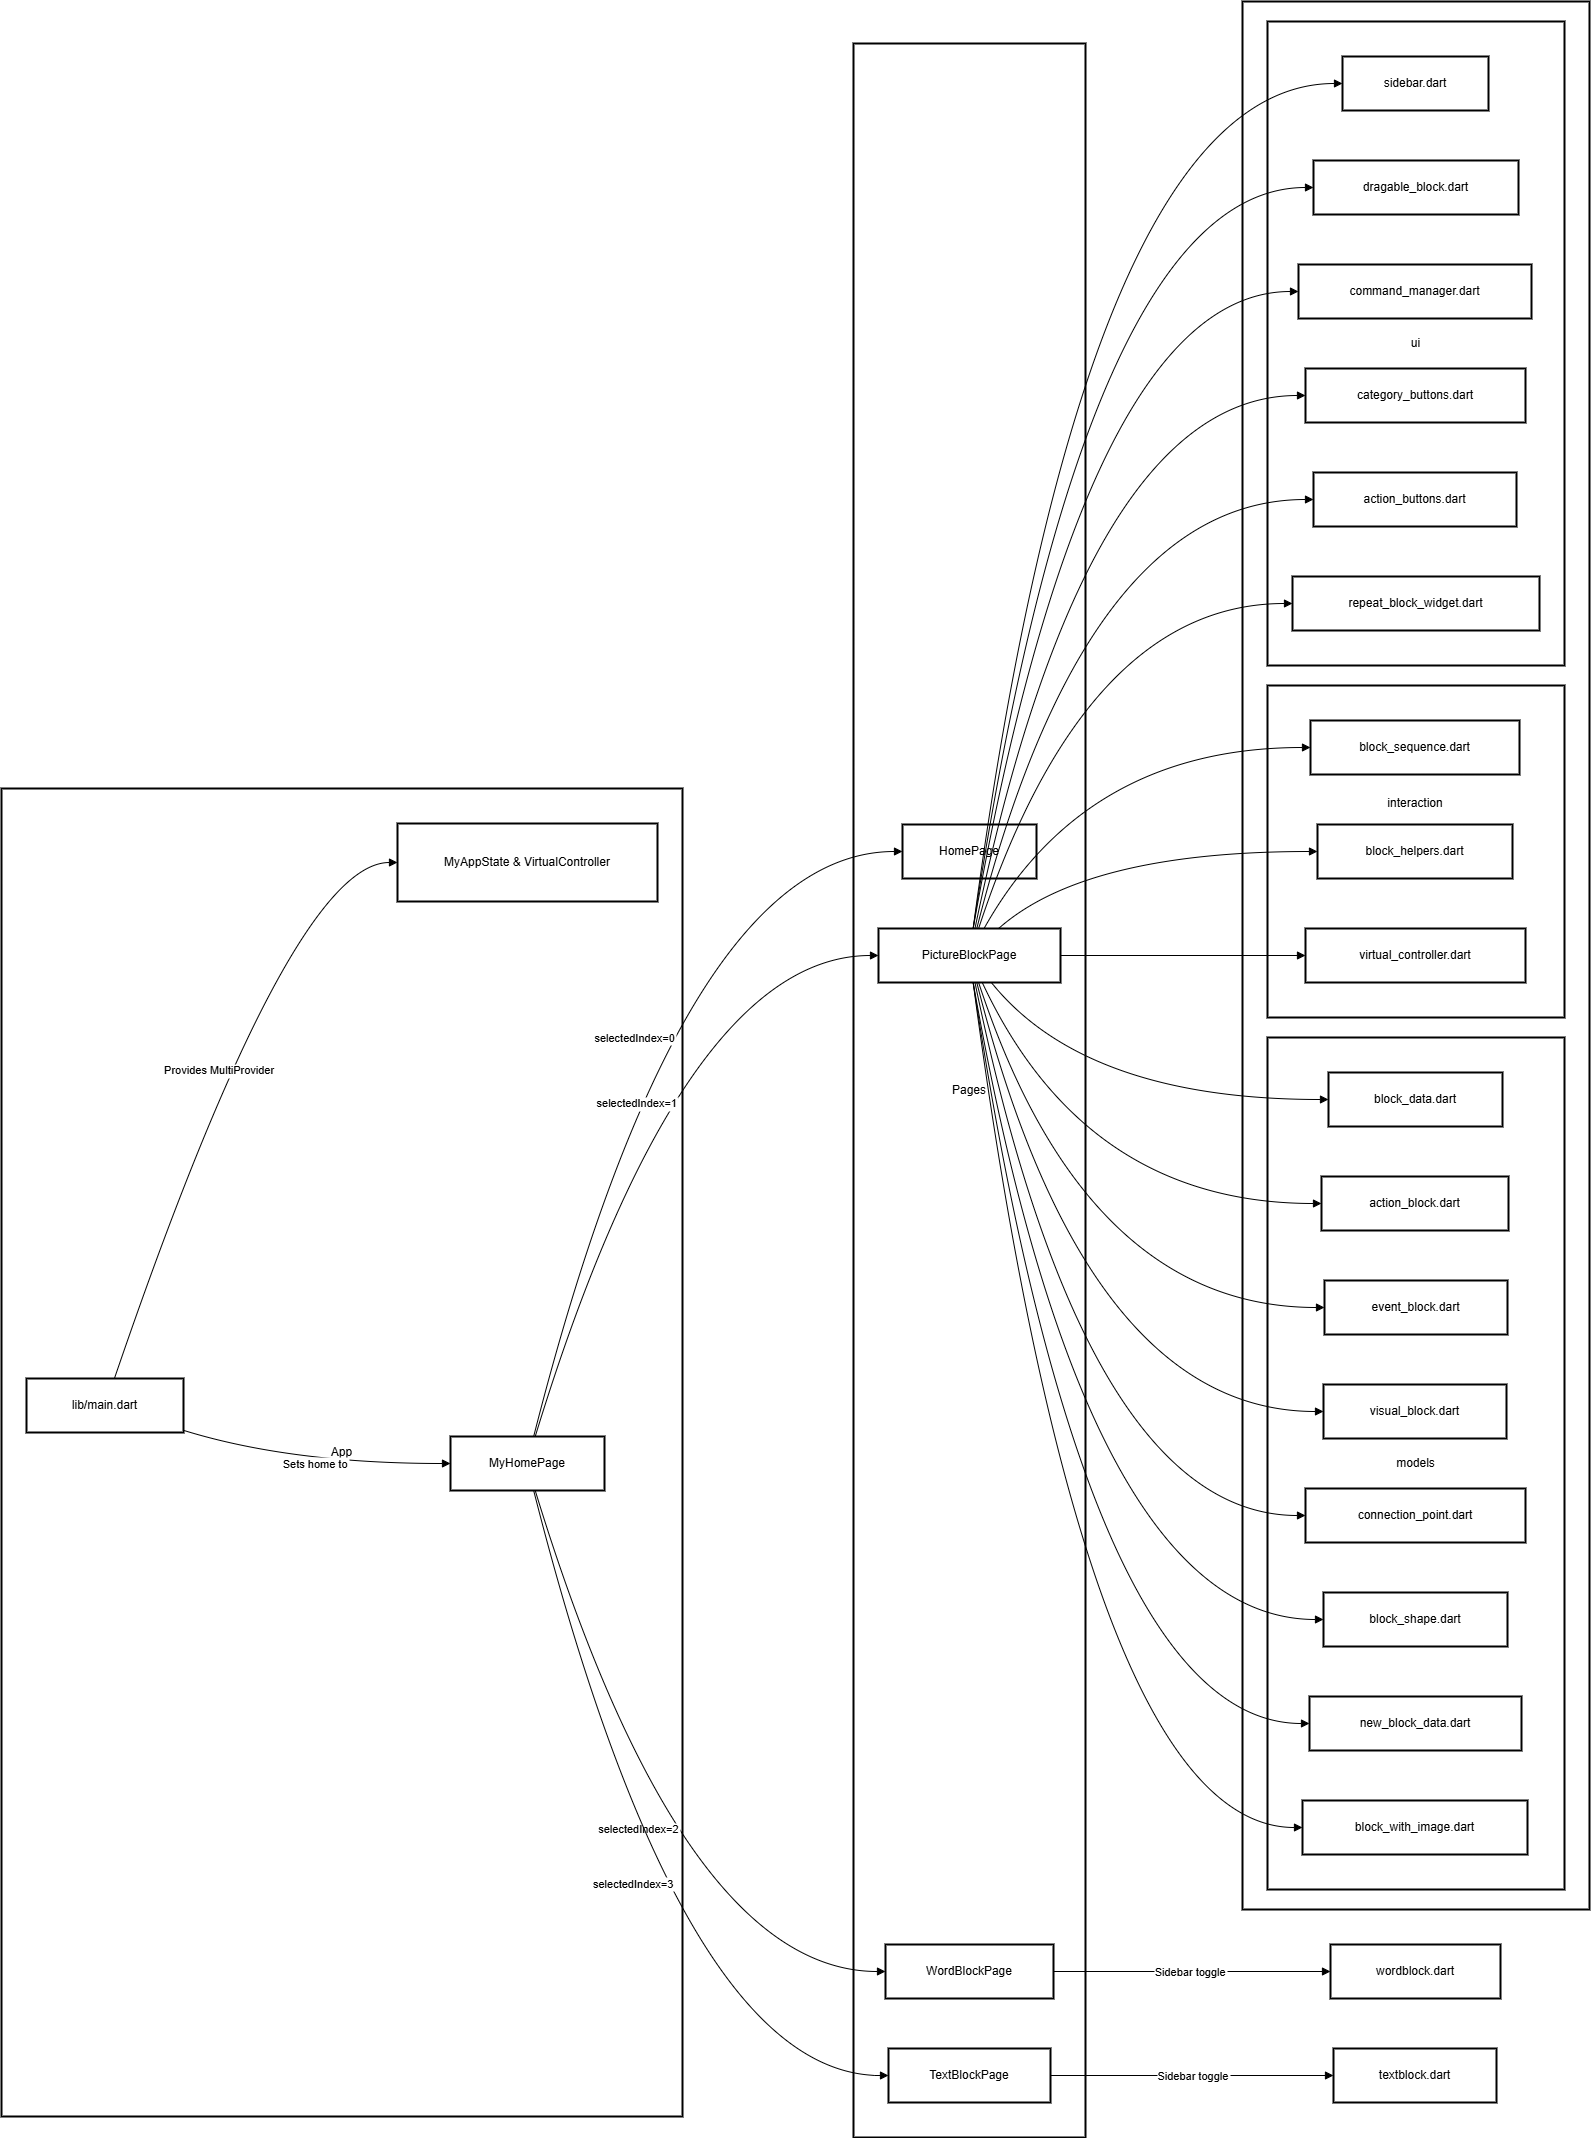

The diagram above was exported from draw.io. Its source (the exported page's mxGraphModel, read from the mxfile embedded in the PNG):
<mxGraphModel dx="2109" dy="1446" grid="1" gridSize="10" guides="1" tooltips="1" connect="1" arrows="1" fold="1" page="1" pageScale="1" pageWidth="827" pageHeight="1169" math="0" shadow="0">
  <root>
    <mxCell id="WIyWlLk6GJQsqaUBKTNV-0" />
    <mxCell id="WIyWlLk6GJQsqaUBKTNV-1" parent="WIyWlLk6GJQsqaUBKTNV-0" />
    <mxCell id="dIxXgRrkMO4GW7gD2hyI-0" value="lib/picture_block" style="whiteSpace=wrap;strokeWidth=2;" vertex="1" parent="WIyWlLk6GJQsqaUBKTNV-1">
      <mxGeometry x="1261" y="20" width="347" height="1908" as="geometry" />
    </mxCell>
    <mxCell id="dIxXgRrkMO4GW7gD2hyI-1" value="ui" style="whiteSpace=wrap;strokeWidth=2;" vertex="1" parent="WIyWlLk6GJQsqaUBKTNV-1">
      <mxGeometry x="1286" y="40" width="297" height="644" as="geometry" />
    </mxCell>
    <mxCell id="dIxXgRrkMO4GW7gD2hyI-2" value="interaction" style="whiteSpace=wrap;strokeWidth=2;" vertex="1" parent="WIyWlLk6GJQsqaUBKTNV-1">
      <mxGeometry x="1286" y="704" width="297" height="332" as="geometry" />
    </mxCell>
    <mxCell id="dIxXgRrkMO4GW7gD2hyI-3" value="models" style="whiteSpace=wrap;strokeWidth=2;" vertex="1" parent="WIyWlLk6GJQsqaUBKTNV-1">
      <mxGeometry x="1286" y="1056" width="297" height="852" as="geometry" />
    </mxCell>
    <mxCell id="dIxXgRrkMO4GW7gD2hyI-4" value="Pages" style="whiteSpace=wrap;strokeWidth=2;" vertex="1" parent="WIyWlLk6GJQsqaUBKTNV-1">
      <mxGeometry x="872" y="62" width="232" height="2094" as="geometry" />
    </mxCell>
    <mxCell id="dIxXgRrkMO4GW7gD2hyI-5" value="App" style="whiteSpace=wrap;strokeWidth=2;" vertex="1" parent="WIyWlLk6GJQsqaUBKTNV-1">
      <mxGeometry x="20" y="807" width="681" height="1328" as="geometry" />
    </mxCell>
    <mxCell id="dIxXgRrkMO4GW7gD2hyI-6" value="lib/main.dart" style="whiteSpace=wrap;strokeWidth=2;" vertex="1" parent="WIyWlLk6GJQsqaUBKTNV-1">
      <mxGeometry x="45" y="1397" width="157" height="54" as="geometry" />
    </mxCell>
    <mxCell id="dIxXgRrkMO4GW7gD2hyI-7" value="MyAppState &amp; VirtualController" style="whiteSpace=wrap;strokeWidth=2;" vertex="1" parent="WIyWlLk6GJQsqaUBKTNV-1">
      <mxGeometry x="416" y="842" width="260" height="78" as="geometry" />
    </mxCell>
    <mxCell id="dIxXgRrkMO4GW7gD2hyI-8" value="MyHomePage" style="whiteSpace=wrap;strokeWidth=2;" vertex="1" parent="WIyWlLk6GJQsqaUBKTNV-1">
      <mxGeometry x="469" y="1455" width="154" height="54" as="geometry" />
    </mxCell>
    <mxCell id="dIxXgRrkMO4GW7gD2hyI-9" value="HomePage" style="whiteSpace=wrap;strokeWidth=2;" vertex="1" parent="WIyWlLk6GJQsqaUBKTNV-1">
      <mxGeometry x="921" y="843" width="134" height="54" as="geometry" />
    </mxCell>
    <mxCell id="dIxXgRrkMO4GW7gD2hyI-10" value="PictureBlockPage" style="whiteSpace=wrap;strokeWidth=2;" vertex="1" parent="WIyWlLk6GJQsqaUBKTNV-1">
      <mxGeometry x="897" y="947" width="182" height="54" as="geometry" />
    </mxCell>
    <mxCell id="dIxXgRrkMO4GW7gD2hyI-11" value="WordBlockPage" style="whiteSpace=wrap;strokeWidth=2;" vertex="1" parent="WIyWlLk6GJQsqaUBKTNV-1">
      <mxGeometry x="904" y="1963" width="168" height="54" as="geometry" />
    </mxCell>
    <mxCell id="dIxXgRrkMO4GW7gD2hyI-12" value="TextBlockPage" style="whiteSpace=wrap;strokeWidth=2;" vertex="1" parent="WIyWlLk6GJQsqaUBKTNV-1">
      <mxGeometry x="907" y="2067" width="162" height="54" as="geometry" />
    </mxCell>
    <mxCell id="dIxXgRrkMO4GW7gD2hyI-13" value="block_data.dart" style="whiteSpace=wrap;strokeWidth=2;" vertex="1" parent="WIyWlLk6GJQsqaUBKTNV-1">
      <mxGeometry x="1347" y="1091" width="174" height="54" as="geometry" />
    </mxCell>
    <mxCell id="dIxXgRrkMO4GW7gD2hyI-14" value="action_block.dart" style="whiteSpace=wrap;strokeWidth=2;" vertex="1" parent="WIyWlLk6GJQsqaUBKTNV-1">
      <mxGeometry x="1340" y="1195" width="187" height="54" as="geometry" />
    </mxCell>
    <mxCell id="dIxXgRrkMO4GW7gD2hyI-15" value="event_block.dart" style="whiteSpace=wrap;strokeWidth=2;" vertex="1" parent="WIyWlLk6GJQsqaUBKTNV-1">
      <mxGeometry x="1343" y="1299" width="183" height="54" as="geometry" />
    </mxCell>
    <mxCell id="dIxXgRrkMO4GW7gD2hyI-16" value="visual_block.dart" style="whiteSpace=wrap;strokeWidth=2;" vertex="1" parent="WIyWlLk6GJQsqaUBKTNV-1">
      <mxGeometry x="1342" y="1403" width="183" height="54" as="geometry" />
    </mxCell>
    <mxCell id="dIxXgRrkMO4GW7gD2hyI-17" value="connection_point.dart" style="whiteSpace=wrap;strokeWidth=2;" vertex="1" parent="WIyWlLk6GJQsqaUBKTNV-1">
      <mxGeometry x="1324" y="1507" width="220" height="54" as="geometry" />
    </mxCell>
    <mxCell id="dIxXgRrkMO4GW7gD2hyI-18" value="block_shape.dart" style="whiteSpace=wrap;strokeWidth=2;" vertex="1" parent="WIyWlLk6GJQsqaUBKTNV-1">
      <mxGeometry x="1342" y="1611" width="184" height="54" as="geometry" />
    </mxCell>
    <mxCell id="dIxXgRrkMO4GW7gD2hyI-19" value="new_block_data.dart" style="whiteSpace=wrap;strokeWidth=2;" vertex="1" parent="WIyWlLk6GJQsqaUBKTNV-1">
      <mxGeometry x="1328" y="1715" width="212" height="54" as="geometry" />
    </mxCell>
    <mxCell id="dIxXgRrkMO4GW7gD2hyI-20" value="block_with_image.dart" style="whiteSpace=wrap;strokeWidth=2;" vertex="1" parent="WIyWlLk6GJQsqaUBKTNV-1">
      <mxGeometry x="1321" y="1819" width="225" height="54" as="geometry" />
    </mxCell>
    <mxCell id="dIxXgRrkMO4GW7gD2hyI-21" value="block_sequence.dart" style="whiteSpace=wrap;strokeWidth=2;" vertex="1" parent="WIyWlLk6GJQsqaUBKTNV-1">
      <mxGeometry x="1329" y="739" width="209" height="54" as="geometry" />
    </mxCell>
    <mxCell id="dIxXgRrkMO4GW7gD2hyI-22" value="block_helpers.dart" style="whiteSpace=wrap;strokeWidth=2;" vertex="1" parent="WIyWlLk6GJQsqaUBKTNV-1">
      <mxGeometry x="1336" y="843" width="195" height="54" as="geometry" />
    </mxCell>
    <mxCell id="dIxXgRrkMO4GW7gD2hyI-23" value="virtual_controller.dart" style="whiteSpace=wrap;strokeWidth=2;" vertex="1" parent="WIyWlLk6GJQsqaUBKTNV-1">
      <mxGeometry x="1324" y="947" width="220" height="54" as="geometry" />
    </mxCell>
    <mxCell id="dIxXgRrkMO4GW7gD2hyI-24" value="sidebar.dart" style="whiteSpace=wrap;strokeWidth=2;" vertex="1" parent="WIyWlLk6GJQsqaUBKTNV-1">
      <mxGeometry x="1361" y="75" width="146" height="54" as="geometry" />
    </mxCell>
    <mxCell id="dIxXgRrkMO4GW7gD2hyI-25" value="dragable_block.dart" style="whiteSpace=wrap;strokeWidth=2;" vertex="1" parent="WIyWlLk6GJQsqaUBKTNV-1">
      <mxGeometry x="1332" y="179" width="205" height="54" as="geometry" />
    </mxCell>
    <mxCell id="dIxXgRrkMO4GW7gD2hyI-26" value="command_manager.dart" style="whiteSpace=wrap;strokeWidth=2;" vertex="1" parent="WIyWlLk6GJQsqaUBKTNV-1">
      <mxGeometry x="1317" y="283" width="233" height="54" as="geometry" />
    </mxCell>
    <mxCell id="dIxXgRrkMO4GW7gD2hyI-27" value="category_buttons.dart" style="whiteSpace=wrap;strokeWidth=2;" vertex="1" parent="WIyWlLk6GJQsqaUBKTNV-1">
      <mxGeometry x="1324" y="387" width="220" height="54" as="geometry" />
    </mxCell>
    <mxCell id="dIxXgRrkMO4GW7gD2hyI-28" value="action_buttons.dart" style="whiteSpace=wrap;strokeWidth=2;" vertex="1" parent="WIyWlLk6GJQsqaUBKTNV-1">
      <mxGeometry x="1332" y="491" width="203" height="54" as="geometry" />
    </mxCell>
    <mxCell id="dIxXgRrkMO4GW7gD2hyI-29" value="repeat_block_widget.dart" style="whiteSpace=wrap;strokeWidth=2;" vertex="1" parent="WIyWlLk6GJQsqaUBKTNV-1">
      <mxGeometry x="1311" y="595" width="247" height="54" as="geometry" />
    </mxCell>
    <mxCell id="dIxXgRrkMO4GW7gD2hyI-30" value="wordblock.dart" style="whiteSpace=wrap;strokeWidth=2;" vertex="1" parent="WIyWlLk6GJQsqaUBKTNV-1">
      <mxGeometry x="1349" y="1963" width="170" height="54" as="geometry" />
    </mxCell>
    <mxCell id="dIxXgRrkMO4GW7gD2hyI-31" value="textblock.dart" style="whiteSpace=wrap;strokeWidth=2;" vertex="1" parent="WIyWlLk6GJQsqaUBKTNV-1">
      <mxGeometry x="1352" y="2067" width="163" height="54" as="geometry" />
    </mxCell>
    <mxCell id="dIxXgRrkMO4GW7gD2hyI-32" value="Provides MultiProvider" style="curved=1;startArrow=none;endArrow=block;exitX=0.56;exitY=0;entryX=0;entryY=0.5;rounded=0;" edge="1" parent="WIyWlLk6GJQsqaUBKTNV-1" source="dIxXgRrkMO4GW7gD2hyI-6" target="dIxXgRrkMO4GW7gD2hyI-7">
      <mxGeometry relative="1" as="geometry">
        <Array as="points">
          <mxPoint x="309" y="881" />
        </Array>
      </mxGeometry>
    </mxCell>
    <mxCell id="dIxXgRrkMO4GW7gD2hyI-33" value="Sets home to" style="curved=1;startArrow=none;endArrow=block;exitX=1;exitY=0.96;entryX=0;entryY=0.5;rounded=0;" edge="1" parent="WIyWlLk6GJQsqaUBKTNV-1" source="dIxXgRrkMO4GW7gD2hyI-6" target="dIxXgRrkMO4GW7gD2hyI-8">
      <mxGeometry relative="1" as="geometry">
        <Array as="points">
          <mxPoint x="309" y="1482" />
        </Array>
      </mxGeometry>
    </mxCell>
    <mxCell id="dIxXgRrkMO4GW7gD2hyI-34" value="selectedIndex=0" style="curved=1;startArrow=none;endArrow=block;exitX=0.54;exitY=0;entryX=0;entryY=0.5;rounded=0;" edge="1" parent="WIyWlLk6GJQsqaUBKTNV-1" source="dIxXgRrkMO4GW7gD2hyI-8" target="dIxXgRrkMO4GW7gD2hyI-9">
      <mxGeometry relative="1" as="geometry">
        <Array as="points">
          <mxPoint x="701" y="870" />
        </Array>
      </mxGeometry>
    </mxCell>
    <mxCell id="dIxXgRrkMO4GW7gD2hyI-35" value="selectedIndex=1" style="curved=1;startArrow=none;endArrow=block;exitX=0.55;exitY=0;entryX=0;entryY=0.5;rounded=0;" edge="1" parent="WIyWlLk6GJQsqaUBKTNV-1" source="dIxXgRrkMO4GW7gD2hyI-8" target="dIxXgRrkMO4GW7gD2hyI-10">
      <mxGeometry relative="1" as="geometry">
        <Array as="points">
          <mxPoint x="701" y="974" />
        </Array>
      </mxGeometry>
    </mxCell>
    <mxCell id="dIxXgRrkMO4GW7gD2hyI-36" value="selectedIndex=2" style="curved=1;startArrow=none;endArrow=block;exitX=0.55;exitY=1;entryX=0;entryY=0.5;rounded=0;" edge="1" parent="WIyWlLk6GJQsqaUBKTNV-1" source="dIxXgRrkMO4GW7gD2hyI-8" target="dIxXgRrkMO4GW7gD2hyI-11">
      <mxGeometry relative="1" as="geometry">
        <Array as="points">
          <mxPoint x="701" y="1990" />
        </Array>
      </mxGeometry>
    </mxCell>
    <mxCell id="dIxXgRrkMO4GW7gD2hyI-37" value="selectedIndex=3" style="curved=1;startArrow=none;endArrow=block;exitX=0.54;exitY=1;entryX=0;entryY=0.5;rounded=0;" edge="1" parent="WIyWlLk6GJQsqaUBKTNV-1" source="dIxXgRrkMO4GW7gD2hyI-8" target="dIxXgRrkMO4GW7gD2hyI-12">
      <mxGeometry relative="1" as="geometry">
        <Array as="points">
          <mxPoint x="701" y="2094" />
        </Array>
      </mxGeometry>
    </mxCell>
    <mxCell id="dIxXgRrkMO4GW7gD2hyI-38" value="" style="curved=1;startArrow=none;endArrow=block;exitX=0.62;exitY=1;entryX=0;entryY=0.5;rounded=0;" edge="1" parent="WIyWlLk6GJQsqaUBKTNV-1" source="dIxXgRrkMO4GW7gD2hyI-10" target="dIxXgRrkMO4GW7gD2hyI-13">
      <mxGeometry relative="1" as="geometry">
        <Array as="points">
          <mxPoint x="1104" y="1118" />
        </Array>
      </mxGeometry>
    </mxCell>
    <mxCell id="dIxXgRrkMO4GW7gD2hyI-39" value="" style="curved=1;startArrow=none;endArrow=block;exitX=0.57;exitY=1;entryX=0;entryY=0.5;rounded=0;" edge="1" parent="WIyWlLk6GJQsqaUBKTNV-1" source="dIxXgRrkMO4GW7gD2hyI-10" target="dIxXgRrkMO4GW7gD2hyI-14">
      <mxGeometry relative="1" as="geometry">
        <Array as="points">
          <mxPoint x="1104" y="1222" />
        </Array>
      </mxGeometry>
    </mxCell>
    <mxCell id="dIxXgRrkMO4GW7gD2hyI-40" value="" style="curved=1;startArrow=none;endArrow=block;exitX=0.55;exitY=1;entryX=0;entryY=0.5;rounded=0;" edge="1" parent="WIyWlLk6GJQsqaUBKTNV-1" source="dIxXgRrkMO4GW7gD2hyI-10" target="dIxXgRrkMO4GW7gD2hyI-15">
      <mxGeometry relative="1" as="geometry">
        <Array as="points">
          <mxPoint x="1104" y="1326" />
        </Array>
      </mxGeometry>
    </mxCell>
    <mxCell id="dIxXgRrkMO4GW7gD2hyI-41" value="" style="curved=1;startArrow=none;endArrow=block;exitX=0.54;exitY=1;entryX=0;entryY=0.5;rounded=0;" edge="1" parent="WIyWlLk6GJQsqaUBKTNV-1" source="dIxXgRrkMO4GW7gD2hyI-10" target="dIxXgRrkMO4GW7gD2hyI-16">
      <mxGeometry relative="1" as="geometry">
        <Array as="points">
          <mxPoint x="1104" y="1430" />
        </Array>
      </mxGeometry>
    </mxCell>
    <mxCell id="dIxXgRrkMO4GW7gD2hyI-42" value="" style="curved=1;startArrow=none;endArrow=block;exitX=0.53;exitY=1;entryX=0;entryY=0.5;rounded=0;" edge="1" parent="WIyWlLk6GJQsqaUBKTNV-1" source="dIxXgRrkMO4GW7gD2hyI-10" target="dIxXgRrkMO4GW7gD2hyI-17">
      <mxGeometry relative="1" as="geometry">
        <Array as="points">
          <mxPoint x="1104" y="1534" />
        </Array>
      </mxGeometry>
    </mxCell>
    <mxCell id="dIxXgRrkMO4GW7gD2hyI-43" value="" style="curved=1;startArrow=none;endArrow=block;exitX=0.52;exitY=1;entryX=0;entryY=0.5;rounded=0;" edge="1" parent="WIyWlLk6GJQsqaUBKTNV-1" source="dIxXgRrkMO4GW7gD2hyI-10" target="dIxXgRrkMO4GW7gD2hyI-18">
      <mxGeometry relative="1" as="geometry">
        <Array as="points">
          <mxPoint x="1104" y="1638" />
        </Array>
      </mxGeometry>
    </mxCell>
    <mxCell id="dIxXgRrkMO4GW7gD2hyI-44" value="" style="curved=1;startArrow=none;endArrow=block;exitX=0.52;exitY=1;entryX=0;entryY=0.5;rounded=0;" edge="1" parent="WIyWlLk6GJQsqaUBKTNV-1" source="dIxXgRrkMO4GW7gD2hyI-10" target="dIxXgRrkMO4GW7gD2hyI-19">
      <mxGeometry relative="1" as="geometry">
        <Array as="points">
          <mxPoint x="1104" y="1742" />
        </Array>
      </mxGeometry>
    </mxCell>
    <mxCell id="dIxXgRrkMO4GW7gD2hyI-45" value="" style="curved=1;startArrow=none;endArrow=block;exitX=0.52;exitY=1;entryX=0;entryY=0.5;rounded=0;" edge="1" parent="WIyWlLk6GJQsqaUBKTNV-1" source="dIxXgRrkMO4GW7gD2hyI-10" target="dIxXgRrkMO4GW7gD2hyI-20">
      <mxGeometry relative="1" as="geometry">
        <Array as="points">
          <mxPoint x="1104" y="1846" />
        </Array>
      </mxGeometry>
    </mxCell>
    <mxCell id="dIxXgRrkMO4GW7gD2hyI-46" value="" style="curved=1;startArrow=none;endArrow=block;exitX=0.58;exitY=0;entryX=0;entryY=0.5;rounded=0;" edge="1" parent="WIyWlLk6GJQsqaUBKTNV-1" source="dIxXgRrkMO4GW7gD2hyI-10" target="dIxXgRrkMO4GW7gD2hyI-21">
      <mxGeometry relative="1" as="geometry">
        <Array as="points">
          <mxPoint x="1104" y="766" />
        </Array>
      </mxGeometry>
    </mxCell>
    <mxCell id="dIxXgRrkMO4GW7gD2hyI-47" value="" style="curved=1;startArrow=none;endArrow=block;exitX=0.66;exitY=0;entryX=0;entryY=0.5;rounded=0;" edge="1" parent="WIyWlLk6GJQsqaUBKTNV-1" source="dIxXgRrkMO4GW7gD2hyI-10" target="dIxXgRrkMO4GW7gD2hyI-22">
      <mxGeometry relative="1" as="geometry">
        <Array as="points">
          <mxPoint x="1104" y="870" />
        </Array>
      </mxGeometry>
    </mxCell>
    <mxCell id="dIxXgRrkMO4GW7gD2hyI-48" value="" style="curved=1;startArrow=none;endArrow=block;exitX=1;exitY=0.5;entryX=0;entryY=0.5;rounded=0;" edge="1" parent="WIyWlLk6GJQsqaUBKTNV-1" source="dIxXgRrkMO4GW7gD2hyI-10" target="dIxXgRrkMO4GW7gD2hyI-23">
      <mxGeometry relative="1" as="geometry">
        <Array as="points" />
      </mxGeometry>
    </mxCell>
    <mxCell id="dIxXgRrkMO4GW7gD2hyI-49" value="" style="curved=1;startArrow=none;endArrow=block;exitX=0.52;exitY=0;entryX=0;entryY=0.5;rounded=0;" edge="1" parent="WIyWlLk6GJQsqaUBKTNV-1" source="dIxXgRrkMO4GW7gD2hyI-10" target="dIxXgRrkMO4GW7gD2hyI-24">
      <mxGeometry relative="1" as="geometry">
        <Array as="points">
          <mxPoint x="1104" y="102" />
        </Array>
      </mxGeometry>
    </mxCell>
    <mxCell id="dIxXgRrkMO4GW7gD2hyI-50" value="" style="curved=1;startArrow=none;endArrow=block;exitX=0.52;exitY=0;entryX=0;entryY=0.5;rounded=0;" edge="1" parent="WIyWlLk6GJQsqaUBKTNV-1" source="dIxXgRrkMO4GW7gD2hyI-10" target="dIxXgRrkMO4GW7gD2hyI-25">
      <mxGeometry relative="1" as="geometry">
        <Array as="points">
          <mxPoint x="1104" y="206" />
        </Array>
      </mxGeometry>
    </mxCell>
    <mxCell id="dIxXgRrkMO4GW7gD2hyI-51" value="" style="curved=1;startArrow=none;endArrow=block;exitX=0.52;exitY=0;entryX=0;entryY=0.5;rounded=0;" edge="1" parent="WIyWlLk6GJQsqaUBKTNV-1" source="dIxXgRrkMO4GW7gD2hyI-10" target="dIxXgRrkMO4GW7gD2hyI-26">
      <mxGeometry relative="1" as="geometry">
        <Array as="points">
          <mxPoint x="1104" y="310" />
        </Array>
      </mxGeometry>
    </mxCell>
    <mxCell id="dIxXgRrkMO4GW7gD2hyI-52" value="" style="curved=1;startArrow=none;endArrow=block;exitX=0.53;exitY=0;entryX=0;entryY=0.5;rounded=0;" edge="1" parent="WIyWlLk6GJQsqaUBKTNV-1" source="dIxXgRrkMO4GW7gD2hyI-10" target="dIxXgRrkMO4GW7gD2hyI-27">
      <mxGeometry relative="1" as="geometry">
        <Array as="points">
          <mxPoint x="1104" y="414" />
        </Array>
      </mxGeometry>
    </mxCell>
    <mxCell id="dIxXgRrkMO4GW7gD2hyI-53" value="" style="curved=1;startArrow=none;endArrow=block;exitX=0.54;exitY=0;entryX=0;entryY=0.5;rounded=0;" edge="1" parent="WIyWlLk6GJQsqaUBKTNV-1" source="dIxXgRrkMO4GW7gD2hyI-10" target="dIxXgRrkMO4GW7gD2hyI-28">
      <mxGeometry relative="1" as="geometry">
        <Array as="points">
          <mxPoint x="1104" y="518" />
        </Array>
      </mxGeometry>
    </mxCell>
    <mxCell id="dIxXgRrkMO4GW7gD2hyI-54" value="" style="curved=1;startArrow=none;endArrow=block;exitX=0.55;exitY=0;entryX=0;entryY=0.5;rounded=0;" edge="1" parent="WIyWlLk6GJQsqaUBKTNV-1" source="dIxXgRrkMO4GW7gD2hyI-10" target="dIxXgRrkMO4GW7gD2hyI-29">
      <mxGeometry relative="1" as="geometry">
        <Array as="points">
          <mxPoint x="1104" y="622" />
        </Array>
      </mxGeometry>
    </mxCell>
    <mxCell id="dIxXgRrkMO4GW7gD2hyI-55" value="Sidebar toggle" style="curved=1;startArrow=none;endArrow=block;exitX=1;exitY=0.5;entryX=0;entryY=0.5;rounded=0;" edge="1" parent="WIyWlLk6GJQsqaUBKTNV-1" source="dIxXgRrkMO4GW7gD2hyI-11" target="dIxXgRrkMO4GW7gD2hyI-30">
      <mxGeometry relative="1" as="geometry">
        <Array as="points" />
      </mxGeometry>
    </mxCell>
    <mxCell id="dIxXgRrkMO4GW7gD2hyI-56" value="Sidebar toggle" style="curved=1;startArrow=none;endArrow=block;exitX=1;exitY=0.5;entryX=0;entryY=0.5;rounded=0;" edge="1" parent="WIyWlLk6GJQsqaUBKTNV-1" source="dIxXgRrkMO4GW7gD2hyI-12" target="dIxXgRrkMO4GW7gD2hyI-31">
      <mxGeometry relative="1" as="geometry">
        <Array as="points" />
      </mxGeometry>
    </mxCell>
    <mxCell id="dIxXgRrkMO4GW7gD2hyI-57" value="interaction" style="text;html=1;align=center;verticalAlign=middle;whiteSpace=wrap;rounded=0;" vertex="1" parent="WIyWlLk6GJQsqaUBKTNV-1">
      <mxGeometry x="1403.5" y="807" width="60" height="30" as="geometry" />
    </mxCell>
  </root>
</mxGraphModel>